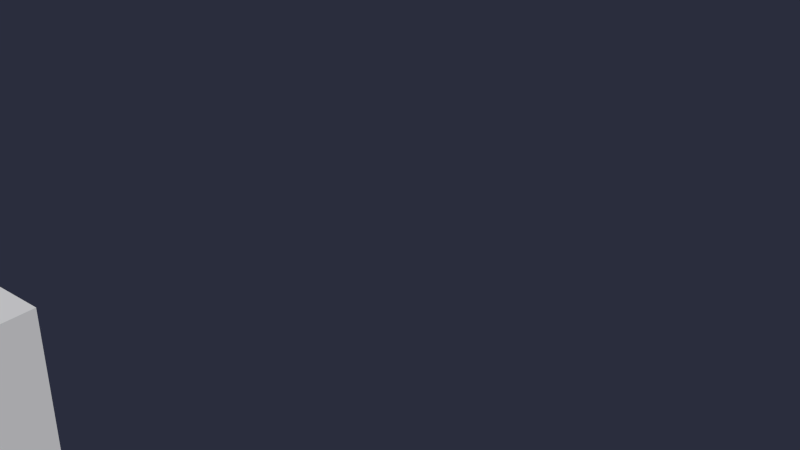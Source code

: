 # Source: Level04_MillRotationCube.blend  (saved by Blender 2.76.0; exported with 4.5.12 LTS)
import bpy
from mathutils import Matrix  # noqa: F401  (used for matrix-valued properties, if any)

bpy.ops.wm.read_factory_settings(use_empty=True)
scene = bpy.context.scene
scene.name = 'Scene'

# ---- collections
col_collection_1 = bpy.data.collections.new('Collection 1'); scene.collection.children.link(col_collection_1)

# ---- world
world_world = bpy.data.worlds.new('World'); scene.world = world_world
world_world.color = (0.02323, 0.02646, 0.04696)
world_world.use_sun_shadow = False
world_world.sun_shadow_jitter_overblur = 0.0
world_world.cycles.sampling_method = 'MANUAL'
world_world.cycles.sample_map_resolution = 256

# ---- meshes
me_cube_040 = bpy.data.meshes.new('Cube.040')
me_cube_040.from_pydata([(-0.02442, -0.02442, -0.02442), (-0.02442, -0.02442, 0.02442), (-0.02442, 0.02442, -0.02442), (-0.02442, 0.02442, 0.02442), (0.02442, -0.02442, -0.02442), (0.02442, -0.02442, 0.02442), (0.02442, 0.02442, -0.02442), (0.02442, 0.02442, 0.02442)], [], [(1, 3, 2, 0), (3, 7, 6, 2), (7, 5, 4, 6), (5, 1, 0, 4), (0, 2, 6, 4), (5, 7, 3, 1)])
me_cube_040.use_remesh_preserve_volume = False
me_cube_040.use_remesh_preserve_attributes = False
me_cube_040.use_mirror_vertex_groups = False
me_cube_040.update()
arm_armature_029 = bpy.data.armatures.new('Armature.029')  # bones are not reproduced

# ---- objects
ob_a_millrotationcube_bone = bpy.data.objects.new('A_MillRotationCube_BONE', arm_armature_029)
ob_a_millrotationcube_mesh = bpy.data.objects.new('A_MillRotationCube_MESH', me_cube_040)

# ---- transforms, parenting, visibility, modifiers, constraints
ob_a_millrotationcube_bone.location = (132.2, -84.36, -3.433)
ob_a_millrotationcube_bone.lineart.crease_threshold = 0.0
ob_a_millrotationcube_mesh.parent = ob_a_millrotationcube_bone
ob_a_millrotationcube_mesh.matrix_parent_inverse = Matrix(((1.0, 0.0, 0.0, -132.2), (0.0, 0.0, 1.0, 3.293), (0.0, -1.0, 0.0, -84.36), (0.0, 0.0, 0.0, 1.0)))
ob_a_millrotationcube_mesh.location = (132.2, -84.36, -3.433)
ob_a_millrotationcube_mesh.lineart.crease_threshold = 0.0

# ---- collection membership
col_collection_1.objects.link(ob_a_millrotationcube_bone)
col_collection_1.objects.link(ob_a_millrotationcube_mesh)

# ---- scene / render settings (as saved in the file)
scene.frame_start = 0; scene.frame_end = 238; scene.frame_set(0)
scene.render.engine = 'BLENDER_EEVEE_NEXT'
scene.render.resolution_percentage = 50
scene.render.dither_intensity = 0.0
scene.cycles.use_denoising = False
scene.cycles.samples = 10
scene.cycles.sampling_pattern = 'TABULATED_SOBOL'
scene.cycles.light_sampling_threshold = 0.0
scene.cycles.use_adaptive_sampling = False
scene.cycles.use_light_tree = False
scene.cycles.blur_glossy = 0.0
scene.cycles.pixel_filter_type = 'GAUSSIAN'
scene.cycles.sample_clamp_indirect = 0.0
scene.view_settings.view_transform = 'Standard'
bpy.context.view_layer.update()

# ---- added for rendering (the .blend has no active camera and no usable light): camera, sun
cam_auto = bpy.data.cameras.new('AutoCamera')
cam_auto.lens = 50.0
cam_auto.sensor_width = 36.0
cam_auto.clip_end = 1000.0
ob_auto_camera = bpy.data.objects.new('AutoCamera', cam_auto)
scene.collection.objects.link(ob_auto_camera)
ob_auto_camera.location = (132.414, -84.5818, -3.28484)
ob_auto_camera.rotation_euler = (1.09748, -7.21219e-08, 0.694738)
scene.camera = ob_auto_camera
light_auto_sun = bpy.data.lights.new('AutoSun', 'SUN')
light_auto_sun.energy = 3.0
light_auto_sun.angle = 0.0523599
ob_auto_sun = bpy.data.objects.new('AutoSun', light_auto_sun)
scene.collection.objects.link(ob_auto_sun)
ob_auto_sun.rotation_euler = (0.872665, 0.174533, 0.523599)
bpy.context.view_layer.update()
